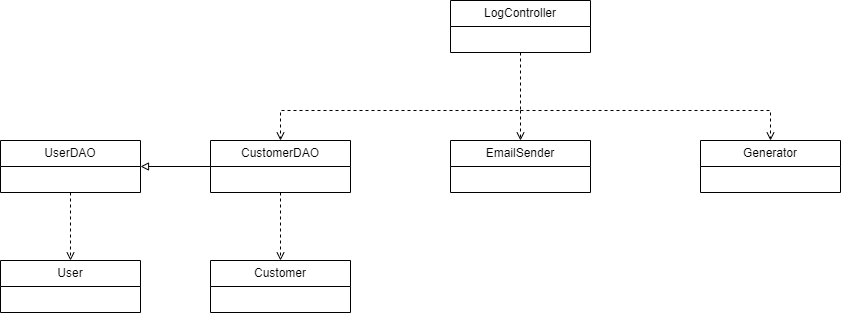

The diagram above was exported from draw.io. Its source (the exported page's mxGraphModel, read from the mxfile embedded in the PNG):
<mxGraphModel dx="1036" dy="606" grid="1" gridSize="10" guides="1" tooltips="1" connect="1" arrows="1" fold="1" page="1" pageScale="1" pageWidth="850" pageHeight="1100" math="0" shadow="0">
  <root>
    <mxCell id="0" />
    <mxCell id="1" parent="0" />
    <mxCell id="Suc0mTqnFwY24GbRkNt8-1" value="LogController" style="swimlane;fontStyle=0;childLayout=stackLayout;horizontal=1;startSize=26;fillColor=none;horizontalStack=0;resizeParent=1;resizeParentMax=0;resizeLast=0;collapsible=1;marginBottom=0;whiteSpace=wrap;html=1;" parent="1" vertex="1">
      <mxGeometry x="540" y="100" width="140" height="52" as="geometry" />
    </mxCell>
    <mxCell id="Suc0mTqnFwY24GbRkNt8-5" value="CustomerDAO" style="swimlane;fontStyle=0;childLayout=stackLayout;horizontal=1;startSize=26;fillColor=none;horizontalStack=0;resizeParent=1;resizeParentMax=0;resizeLast=0;collapsible=1;marginBottom=0;whiteSpace=wrap;html=1;" parent="1" vertex="1">
      <mxGeometry x="300" y="240" width="140" height="52" as="geometry" />
    </mxCell>
    <mxCell id="Suc0mTqnFwY24GbRkNt8-6" value="Customer" style="swimlane;fontStyle=0;childLayout=stackLayout;horizontal=1;startSize=26;fillColor=none;horizontalStack=0;resizeParent=1;resizeParentMax=0;resizeLast=0;collapsible=1;marginBottom=0;whiteSpace=wrap;html=1;" parent="1" vertex="1">
      <mxGeometry x="300" y="360" width="140" height="52" as="geometry" />
    </mxCell>
    <mxCell id="Suc0mTqnFwY24GbRkNt8-7" value="" style="endArrow=open;html=1;rounded=0;exitX=0.5;exitY=1;exitDx=0;exitDy=0;entryX=0.5;entryY=0;entryDx=0;entryDy=0;dashed=1;endFill=0;endSize=6;" parent="1" source="Suc0mTqnFwY24GbRkNt8-1" target="Suc0mTqnFwY24GbRkNt8-5" edge="1">
      <mxGeometry width="50" height="50" relative="1" as="geometry">
        <mxPoint x="400" y="250" as="sourcePoint" />
        <mxPoint x="540" y="210" as="targetPoint" />
        <Array as="points">
          <mxPoint x="610" y="210" />
          <mxPoint x="370" y="210" />
        </Array>
      </mxGeometry>
    </mxCell>
    <mxCell id="Suc0mTqnFwY24GbRkNt8-8" value="" style="endArrow=open;html=1;rounded=0;entryX=0.5;entryY=0;entryDx=0;entryDy=0;dashed=1;endFill=0;endSize=6;exitX=0.5;exitY=1;exitDx=0;exitDy=0;" parent="1" source="Suc0mTqnFwY24GbRkNt8-5" target="Suc0mTqnFwY24GbRkNt8-6" edge="1">
      <mxGeometry width="50" height="50" relative="1" as="geometry">
        <mxPoint x="420" y="290" as="sourcePoint" />
        <mxPoint x="409.5" y="378" as="targetPoint" />
      </mxGeometry>
    </mxCell>
    <mxCell id="AZqF3N3K99mhB0xVApM3-1" value="EmailSender" style="swimlane;fontStyle=0;childLayout=stackLayout;horizontal=1;startSize=26;fillColor=none;horizontalStack=0;resizeParent=1;resizeParentMax=0;resizeLast=0;collapsible=1;marginBottom=0;whiteSpace=wrap;html=1;" parent="1" vertex="1">
      <mxGeometry x="540" y="240" width="140" height="52" as="geometry" />
    </mxCell>
    <mxCell id="AZqF3N3K99mhB0xVApM3-2" value="" style="endArrow=open;html=1;rounded=0;entryX=0.5;entryY=0;entryDx=0;entryDy=0;dashed=1;endFill=0;endSize=6;" parent="1" target="AZqF3N3K99mhB0xVApM3-1" edge="1">
      <mxGeometry width="50" height="50" relative="1" as="geometry">
        <mxPoint x="610" y="210" as="sourcePoint" />
        <mxPoint x="260" y="250" as="targetPoint" />
        <Array as="points" />
      </mxGeometry>
    </mxCell>
    <mxCell id="_8-EYR7Tqebtix7Q3E68-2" value="Generator" style="swimlane;fontStyle=0;childLayout=stackLayout;horizontal=1;startSize=26;fillColor=none;horizontalStack=0;resizeParent=1;resizeParentMax=0;resizeLast=0;collapsible=1;marginBottom=0;whiteSpace=wrap;html=1;" parent="1" vertex="1">
      <mxGeometry x="790" y="240" width="140" height="52" as="geometry" />
    </mxCell>
    <mxCell id="_8-EYR7Tqebtix7Q3E68-3" value="" style="endArrow=open;html=1;rounded=0;entryX=0.5;entryY=0;entryDx=0;entryDy=0;dashed=1;endFill=0;endSize=6;" parent="1" target="_8-EYR7Tqebtix7Q3E68-2" edge="1">
      <mxGeometry width="50" height="50" relative="1" as="geometry">
        <mxPoint x="610" y="210" as="sourcePoint" />
        <mxPoint x="740" y="218" as="targetPoint" />
        <Array as="points">
          <mxPoint x="860" y="210" />
        </Array>
      </mxGeometry>
    </mxCell>
    <mxCell id="aq8bxHCOOZ6PQC0OeKIx-1" value="UserDAO" style="swimlane;fontStyle=0;childLayout=stackLayout;horizontal=1;startSize=26;fillColor=none;horizontalStack=0;resizeParent=1;resizeParentMax=0;resizeLast=0;collapsible=1;marginBottom=0;whiteSpace=wrap;html=1;" parent="1" vertex="1">
      <mxGeometry x="90" y="240" width="140" height="52" as="geometry" />
    </mxCell>
    <mxCell id="aq8bxHCOOZ6PQC0OeKIx-2" value="User" style="swimlane;fontStyle=0;childLayout=stackLayout;horizontal=1;startSize=26;fillColor=none;horizontalStack=0;resizeParent=1;resizeParentMax=0;resizeLast=0;collapsible=1;marginBottom=0;whiteSpace=wrap;html=1;" parent="1" vertex="1">
      <mxGeometry x="90" y="360" width="140" height="52" as="geometry" />
    </mxCell>
    <mxCell id="aq8bxHCOOZ6PQC0OeKIx-4" value="" style="endArrow=open;html=1;rounded=0;entryX=0.5;entryY=0;entryDx=0;entryDy=0;dashed=1;endFill=0;endSize=6;exitX=0.5;exitY=1;exitDx=0;exitDy=0;" parent="1" source="aq8bxHCOOZ6PQC0OeKIx-1" target="aq8bxHCOOZ6PQC0OeKIx-2" edge="1">
      <mxGeometry width="50" height="50" relative="1" as="geometry">
        <mxPoint x="160" y="340" as="sourcePoint" />
        <mxPoint x="90" y="340" as="targetPoint" />
      </mxGeometry>
    </mxCell>
    <mxCell id="Xz5aOscMk8CBwfyn_bcu-2" value="" style="endArrow=block;html=1;rounded=0;exitX=0;exitY=0.5;exitDx=0;exitDy=0;entryX=1;entryY=0.5;entryDx=0;entryDy=0;endFill=0;" parent="1" source="Suc0mTqnFwY24GbRkNt8-5" target="aq8bxHCOOZ6PQC0OeKIx-1" edge="1">
      <mxGeometry width="50" height="50" relative="1" as="geometry">
        <mxPoint x="240" y="170" as="sourcePoint" />
        <mxPoint x="310" y="170" as="targetPoint" />
      </mxGeometry>
    </mxCell>
  </root>
</mxGraphModel>